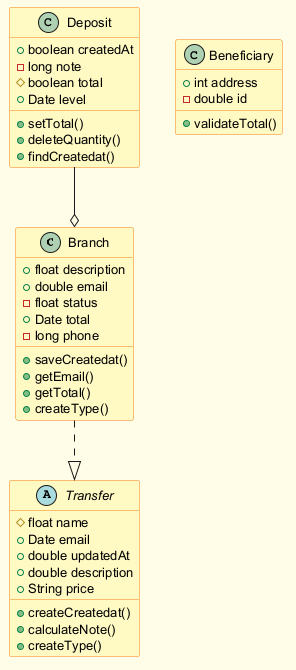

The diagram above was rendered by PlantUML. Its source (embedded in the PNG):
@startuml
skinparam backgroundColor #FFFDE7
skinparam classBackgroundColor #FFF9C4
skinparam classBorderColor #F57F17
skinparam defaultFontSize 13
class Branch {
  +float description
  +double email
  -float status
  +Date total
  -long phone
  +saveCreatedat()
  +getEmail()
  +getTotal()
  +createType()
}
class Beneficiary {
  +int address
  -double id
  +validateTotal()
}
abstract class Transfer {
  #float name
  +Date email
  +double updatedAt
  +double description
  +String price
  +createCreatedat()
  +calculateNote()
  +createType()
}
class Deposit {
  +boolean createdAt
  -long note
  #boolean total
  +Date level
  +setTotal()
  +deleteQuantity()
  +findCreatedat()
}
Branch ..|> Transfer
Deposit --o Branch
@enduml